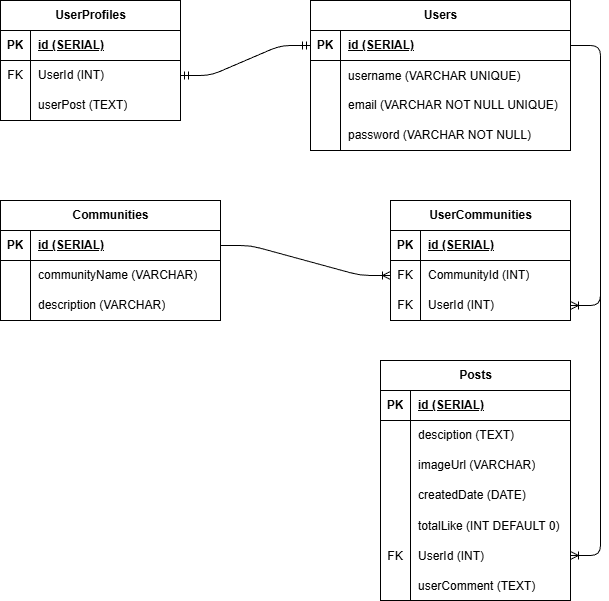

The diagram above was exported from draw.io. Its source (the exported page's mxGraphModel, read from the mxfile embedded in the PNG):
<mxGraphModel dx="880" dy="563" grid="1" gridSize="10" guides="1" tooltips="1" connect="1" arrows="1" fold="1" page="1" pageScale="1" pageWidth="850" pageHeight="1100" background="#ffffff" math="0" shadow="0">
  <root>
    <mxCell id="0" />
    <mxCell id="1" parent="0" />
    <mxCell id="2" value="Users" style="shape=table;startSize=30;container=1;collapsible=1;childLayout=tableLayout;fixedRows=1;rowLines=0;fontStyle=1;align=center;resizeLast=1;html=1;" parent="1" vertex="1">
      <mxGeometry x="590" y="80" width="260" height="150" as="geometry">
        <mxRectangle x="590" y="80" width="70" height="30" as="alternateBounds" />
      </mxGeometry>
    </mxCell>
    <mxCell id="3" value="" style="shape=tableRow;horizontal=0;startSize=0;swimlaneHead=0;swimlaneBody=0;fillColor=none;collapsible=0;dropTarget=0;points=[[0,0.5],[1,0.5]];portConstraint=eastwest;top=0;left=0;right=0;bottom=1;" parent="2" vertex="1">
      <mxGeometry y="30" width="260" height="30" as="geometry" />
    </mxCell>
    <mxCell id="4" value="PK" style="shape=partialRectangle;connectable=0;fillColor=none;top=0;left=0;bottom=0;right=0;fontStyle=1;overflow=hidden;whiteSpace=wrap;html=1;" parent="3" vertex="1">
      <mxGeometry width="30" height="30" as="geometry">
        <mxRectangle width="30" height="30" as="alternateBounds" />
      </mxGeometry>
    </mxCell>
    <mxCell id="5" value="id (SERIAL)" style="shape=partialRectangle;connectable=0;fillColor=none;top=0;left=0;bottom=0;right=0;align=left;spacingLeft=6;fontStyle=5;overflow=hidden;whiteSpace=wrap;html=1;" parent="3" vertex="1">
      <mxGeometry x="30" width="230" height="30" as="geometry">
        <mxRectangle width="230" height="30" as="alternateBounds" />
      </mxGeometry>
    </mxCell>
    <mxCell id="102" value="" style="shape=tableRow;horizontal=0;startSize=0;swimlaneHead=0;swimlaneBody=0;fillColor=none;collapsible=0;dropTarget=0;points=[[0,0.5],[1,0.5]];portConstraint=eastwest;top=0;left=0;right=0;bottom=0;" vertex="1" parent="2">
      <mxGeometry y="60" width="260" height="30" as="geometry" />
    </mxCell>
    <mxCell id="103" value="" style="shape=partialRectangle;connectable=0;fillColor=none;top=0;left=0;bottom=0;right=0;editable=1;overflow=hidden;" vertex="1" parent="102">
      <mxGeometry width="30" height="30" as="geometry">
        <mxRectangle width="30" height="30" as="alternateBounds" />
      </mxGeometry>
    </mxCell>
    <mxCell id="104" value="username (VARCHAR UNIQUE)" style="shape=partialRectangle;connectable=0;fillColor=none;top=0;left=0;bottom=0;right=0;align=left;spacingLeft=6;overflow=hidden;" vertex="1" parent="102">
      <mxGeometry x="30" width="230" height="30" as="geometry">
        <mxRectangle width="230" height="30" as="alternateBounds" />
      </mxGeometry>
    </mxCell>
    <mxCell id="6" value="" style="shape=tableRow;horizontal=0;startSize=0;swimlaneHead=0;swimlaneBody=0;fillColor=none;collapsible=0;dropTarget=0;points=[[0,0.5],[1,0.5]];portConstraint=eastwest;top=0;left=0;right=0;bottom=0;" parent="2" vertex="1">
      <mxGeometry y="90" width="260" height="30" as="geometry" />
    </mxCell>
    <mxCell id="7" value="" style="shape=partialRectangle;connectable=0;fillColor=none;top=0;left=0;bottom=0;right=0;editable=1;overflow=hidden;whiteSpace=wrap;html=1;" parent="6" vertex="1">
      <mxGeometry width="30" height="30" as="geometry">
        <mxRectangle width="30" height="30" as="alternateBounds" />
      </mxGeometry>
    </mxCell>
    <mxCell id="8" value="email (VARCHAR NOT NULL UNIQUE)" style="shape=partialRectangle;connectable=0;fillColor=none;top=0;left=0;bottom=0;right=0;align=left;spacingLeft=6;overflow=hidden;whiteSpace=wrap;html=1;" parent="6" vertex="1">
      <mxGeometry x="30" width="230" height="30" as="geometry">
        <mxRectangle width="230" height="30" as="alternateBounds" />
      </mxGeometry>
    </mxCell>
    <mxCell id="9" value="" style="shape=tableRow;horizontal=0;startSize=0;swimlaneHead=0;swimlaneBody=0;fillColor=none;collapsible=0;dropTarget=0;points=[[0,0.5],[1,0.5]];portConstraint=eastwest;top=0;left=0;right=0;bottom=0;" parent="2" vertex="1">
      <mxGeometry y="120" width="260" height="30" as="geometry" />
    </mxCell>
    <mxCell id="10" value="" style="shape=partialRectangle;connectable=0;fillColor=none;top=0;left=0;bottom=0;right=0;editable=1;overflow=hidden;whiteSpace=wrap;html=1;" parent="9" vertex="1">
      <mxGeometry width="30" height="30" as="geometry">
        <mxRectangle width="30" height="30" as="alternateBounds" />
      </mxGeometry>
    </mxCell>
    <mxCell id="11" value="password (VARCHAR NOT NULL)" style="shape=partialRectangle;connectable=0;fillColor=none;top=0;left=0;bottom=0;right=0;align=left;spacingLeft=6;overflow=hidden;whiteSpace=wrap;html=1;" parent="9" vertex="1">
      <mxGeometry x="30" width="230" height="30" as="geometry">
        <mxRectangle width="230" height="30" as="alternateBounds" />
      </mxGeometry>
    </mxCell>
    <mxCell id="15" value="Posts" style="shape=table;startSize=30;container=1;collapsible=1;childLayout=tableLayout;fixedRows=1;rowLines=0;fontStyle=1;align=center;resizeLast=1;html=1;swimlaneFillColor=none;" parent="1" vertex="1">
      <mxGeometry x="660" y="440" width="190" height="240" as="geometry" />
    </mxCell>
    <mxCell id="16" value="" style="shape=tableRow;horizontal=0;startSize=0;swimlaneHead=0;swimlaneBody=0;fillColor=none;collapsible=0;dropTarget=0;points=[[0,0.5],[1,0.5]];portConstraint=eastwest;top=0;left=0;right=0;bottom=1;" parent="15" vertex="1">
      <mxGeometry y="30" width="190" height="30" as="geometry" />
    </mxCell>
    <mxCell id="17" value="PK" style="shape=partialRectangle;connectable=0;fillColor=none;top=0;left=0;bottom=0;right=0;fontStyle=1;overflow=hidden;whiteSpace=wrap;html=1;" parent="16" vertex="1">
      <mxGeometry width="30" height="30" as="geometry">
        <mxRectangle width="30" height="30" as="alternateBounds" />
      </mxGeometry>
    </mxCell>
    <mxCell id="18" value="id (SERIAL)" style="shape=partialRectangle;connectable=0;fillColor=none;top=0;left=0;bottom=0;right=0;align=left;spacingLeft=6;fontStyle=5;overflow=hidden;whiteSpace=wrap;html=1;" parent="16" vertex="1">
      <mxGeometry x="30" width="160" height="30" as="geometry">
        <mxRectangle width="160" height="30" as="alternateBounds" />
      </mxGeometry>
    </mxCell>
    <mxCell id="19" value="" style="shape=tableRow;horizontal=0;startSize=0;swimlaneHead=0;swimlaneBody=0;fillColor=none;collapsible=0;dropTarget=0;points=[[0,0.5],[1,0.5]];portConstraint=eastwest;top=0;left=0;right=0;bottom=0;" parent="15" vertex="1">
      <mxGeometry y="60" width="190" height="30" as="geometry" />
    </mxCell>
    <mxCell id="20" value="" style="shape=partialRectangle;connectable=0;fillColor=none;top=0;left=0;bottom=0;right=0;editable=1;overflow=hidden;whiteSpace=wrap;html=1;" parent="19" vertex="1">
      <mxGeometry width="30" height="30" as="geometry">
        <mxRectangle width="30" height="30" as="alternateBounds" />
      </mxGeometry>
    </mxCell>
    <mxCell id="21" value="desciption (TEXT)" style="shape=partialRectangle;connectable=0;fillColor=none;top=0;left=0;bottom=0;right=0;align=left;spacingLeft=6;overflow=hidden;whiteSpace=wrap;html=1;" parent="19" vertex="1">
      <mxGeometry x="30" width="160" height="30" as="geometry">
        <mxRectangle width="160" height="30" as="alternateBounds" />
      </mxGeometry>
    </mxCell>
    <mxCell id="22" value="" style="shape=tableRow;horizontal=0;startSize=0;swimlaneHead=0;swimlaneBody=0;fillColor=none;collapsible=0;dropTarget=0;points=[[0,0.5],[1,0.5]];portConstraint=eastwest;top=0;left=0;right=0;bottom=0;" parent="15" vertex="1">
      <mxGeometry y="90" width="190" height="30" as="geometry" />
    </mxCell>
    <mxCell id="23" value="" style="shape=partialRectangle;connectable=0;fillColor=none;top=0;left=0;bottom=0;right=0;editable=1;overflow=hidden;whiteSpace=wrap;html=1;" parent="22" vertex="1">
      <mxGeometry width="30" height="30" as="geometry">
        <mxRectangle width="30" height="30" as="alternateBounds" />
      </mxGeometry>
    </mxCell>
    <mxCell id="24" value="imageUrl (VARCHAR)" style="shape=partialRectangle;connectable=0;fillColor=none;top=0;left=0;bottom=0;right=0;align=left;spacingLeft=6;overflow=hidden;whiteSpace=wrap;html=1;" parent="22" vertex="1">
      <mxGeometry x="30" width="160" height="30" as="geometry">
        <mxRectangle width="160" height="30" as="alternateBounds" />
      </mxGeometry>
    </mxCell>
    <mxCell id="25" value="" style="shape=tableRow;horizontal=0;startSize=0;swimlaneHead=0;swimlaneBody=0;fillColor=none;collapsible=0;dropTarget=0;points=[[0,0.5],[1,0.5]];portConstraint=eastwest;top=0;left=0;right=0;bottom=0;" parent="15" vertex="1">
      <mxGeometry y="120" width="190" height="30" as="geometry" />
    </mxCell>
    <mxCell id="26" value="" style="shape=partialRectangle;connectable=0;fillColor=none;top=0;left=0;bottom=0;right=0;editable=1;overflow=hidden;whiteSpace=wrap;html=1;" parent="25" vertex="1">
      <mxGeometry width="30" height="30" as="geometry">
        <mxRectangle width="30" height="30" as="alternateBounds" />
      </mxGeometry>
    </mxCell>
    <mxCell id="27" value="createdDate (DATE)" style="shape=partialRectangle;connectable=0;fillColor=none;top=0;left=0;bottom=0;right=0;align=left;spacingLeft=6;overflow=hidden;whiteSpace=wrap;html=1;" parent="25" vertex="1">
      <mxGeometry x="30" width="160" height="30" as="geometry">
        <mxRectangle width="160" height="30" as="alternateBounds" />
      </mxGeometry>
    </mxCell>
    <mxCell id="28" value="" style="shape=tableRow;horizontal=0;startSize=0;swimlaneHead=0;swimlaneBody=0;fillColor=none;collapsible=0;dropTarget=0;points=[[0,0.5],[1,0.5]];portConstraint=eastwest;top=0;left=0;right=0;bottom=0;" parent="15" vertex="1">
      <mxGeometry y="150" width="190" height="30" as="geometry" />
    </mxCell>
    <mxCell id="29" value="" style="shape=partialRectangle;connectable=0;fillColor=none;top=0;left=0;bottom=0;right=0;editable=1;overflow=hidden;" parent="28" vertex="1">
      <mxGeometry width="30" height="30" as="geometry">
        <mxRectangle width="30" height="30" as="alternateBounds" />
      </mxGeometry>
    </mxCell>
    <mxCell id="30" value="totalLike (INT DEFAULT 0)" style="shape=partialRectangle;connectable=0;fillColor=none;top=0;left=0;bottom=0;right=0;align=left;spacingLeft=6;overflow=hidden;" parent="28" vertex="1">
      <mxGeometry x="30" width="160" height="30" as="geometry">
        <mxRectangle width="160" height="30" as="alternateBounds" />
      </mxGeometry>
    </mxCell>
    <mxCell id="32" value="" style="shape=tableRow;horizontal=0;startSize=0;swimlaneHead=0;swimlaneBody=0;fillColor=none;collapsible=0;dropTarget=0;points=[[0,0.5],[1,0.5]];portConstraint=eastwest;top=0;left=0;right=0;bottom=0;" parent="15" vertex="1">
      <mxGeometry y="180" width="190" height="30" as="geometry" />
    </mxCell>
    <mxCell id="33" value="FK" style="shape=partialRectangle;connectable=0;fillColor=none;top=0;left=0;bottom=0;right=0;editable=1;overflow=hidden;" parent="32" vertex="1">
      <mxGeometry width="30" height="30" as="geometry">
        <mxRectangle width="30" height="30" as="alternateBounds" />
      </mxGeometry>
    </mxCell>
    <mxCell id="34" value="UserId (INT)" style="shape=partialRectangle;connectable=0;fillColor=none;top=0;left=0;bottom=0;right=0;align=left;spacingLeft=6;overflow=hidden;" parent="32" vertex="1">
      <mxGeometry x="30" width="160" height="30" as="geometry">
        <mxRectangle width="160" height="30" as="alternateBounds" />
      </mxGeometry>
    </mxCell>
    <mxCell id="84" value="" style="shape=tableRow;horizontal=0;startSize=0;swimlaneHead=0;swimlaneBody=0;fillColor=none;collapsible=0;dropTarget=0;points=[[0,0.5],[1,0.5]];portConstraint=eastwest;top=0;left=0;right=0;bottom=0;" parent="15" vertex="1">
      <mxGeometry y="210" width="190" height="30" as="geometry" />
    </mxCell>
    <mxCell id="85" value="" style="shape=partialRectangle;connectable=0;fillColor=none;top=0;left=0;bottom=0;right=0;editable=1;overflow=hidden;" parent="84" vertex="1">
      <mxGeometry width="30" height="30" as="geometry">
        <mxRectangle width="30" height="30" as="alternateBounds" />
      </mxGeometry>
    </mxCell>
    <mxCell id="86" value="userComment (TEXT)" style="shape=partialRectangle;connectable=0;fillColor=none;top=0;left=0;bottom=0;right=0;align=left;spacingLeft=6;overflow=hidden;" parent="84" vertex="1">
      <mxGeometry x="30" width="160" height="30" as="geometry">
        <mxRectangle width="160" height="30" as="alternateBounds" />
      </mxGeometry>
    </mxCell>
    <mxCell id="35" value="" style="edgeStyle=entityRelationEdgeStyle;fontSize=12;html=1;endArrow=ERoneToMany;" parent="1" source="3" target="32" edge="1">
      <mxGeometry width="100" height="100" relative="1" as="geometry">
        <mxPoint x="920" y="125" as="sourcePoint" />
        <mxPoint x="470" y="240" as="targetPoint" />
        <Array as="points">
          <mxPoint x="860" y="170" />
          <mxPoint x="380" y="160" />
          <mxPoint x="330" y="150" />
          <mxPoint x="340" y="200" />
          <mxPoint x="320" y="200" />
          <mxPoint x="310" y="260" />
          <mxPoint x="320" y="200" />
          <mxPoint x="310" y="280" />
          <mxPoint x="330" y="340" />
        </Array>
      </mxGeometry>
    </mxCell>
    <mxCell id="36" value="UserProfiles" style="shape=table;startSize=30;container=1;collapsible=1;childLayout=tableLayout;fixedRows=1;rowLines=0;fontStyle=1;align=center;resizeLast=1;html=1;" parent="1" vertex="1">
      <mxGeometry x="280" y="80" width="180" height="120" as="geometry" />
    </mxCell>
    <mxCell id="37" value="" style="shape=tableRow;horizontal=0;startSize=0;swimlaneHead=0;swimlaneBody=0;fillColor=none;collapsible=0;dropTarget=0;points=[[0,0.5],[1,0.5]];portConstraint=eastwest;top=0;left=0;right=0;bottom=1;" parent="36" vertex="1">
      <mxGeometry y="30" width="180" height="30" as="geometry" />
    </mxCell>
    <mxCell id="38" value="PK" style="shape=partialRectangle;connectable=0;fillColor=none;top=0;left=0;bottom=0;right=0;fontStyle=1;overflow=hidden;whiteSpace=wrap;html=1;" parent="37" vertex="1">
      <mxGeometry width="30" height="30" as="geometry">
        <mxRectangle width="30" height="30" as="alternateBounds" />
      </mxGeometry>
    </mxCell>
    <mxCell id="39" value="id (SERIAL)" style="shape=partialRectangle;connectable=0;fillColor=none;top=0;left=0;bottom=0;right=0;align=left;spacingLeft=6;fontStyle=5;overflow=hidden;whiteSpace=wrap;html=1;" parent="37" vertex="1">
      <mxGeometry x="30" width="150" height="30" as="geometry">
        <mxRectangle width="150" height="30" as="alternateBounds" />
      </mxGeometry>
    </mxCell>
    <mxCell id="40" value="" style="shape=tableRow;horizontal=0;startSize=0;swimlaneHead=0;swimlaneBody=0;fillColor=none;collapsible=0;dropTarget=0;points=[[0,0.5],[1,0.5]];portConstraint=eastwest;top=0;left=0;right=0;bottom=0;" parent="36" vertex="1">
      <mxGeometry y="60" width="180" height="30" as="geometry" />
    </mxCell>
    <mxCell id="41" value="FK" style="shape=partialRectangle;connectable=0;fillColor=none;top=0;left=0;bottom=0;right=0;editable=1;overflow=hidden;whiteSpace=wrap;html=1;" parent="40" vertex="1">
      <mxGeometry width="30" height="30" as="geometry">
        <mxRectangle width="30" height="30" as="alternateBounds" />
      </mxGeometry>
    </mxCell>
    <mxCell id="42" value="UserId (INT)" style="shape=partialRectangle;connectable=0;fillColor=none;top=0;left=0;bottom=0;right=0;align=left;spacingLeft=6;overflow=hidden;whiteSpace=wrap;html=1;" parent="40" vertex="1">
      <mxGeometry x="30" width="150" height="30" as="geometry">
        <mxRectangle width="150" height="30" as="alternateBounds" />
      </mxGeometry>
    </mxCell>
    <mxCell id="46" value="" style="shape=tableRow;horizontal=0;startSize=0;swimlaneHead=0;swimlaneBody=0;fillColor=none;collapsible=0;dropTarget=0;points=[[0,0.5],[1,0.5]];portConstraint=eastwest;top=0;left=0;right=0;bottom=0;" parent="36" vertex="1">
      <mxGeometry y="90" width="180" height="30" as="geometry" />
    </mxCell>
    <mxCell id="47" value="" style="shape=partialRectangle;connectable=0;fillColor=none;top=0;left=0;bottom=0;right=0;editable=1;overflow=hidden;whiteSpace=wrap;html=1;" parent="46" vertex="1">
      <mxGeometry width="30" height="30" as="geometry">
        <mxRectangle width="30" height="30" as="alternateBounds" />
      </mxGeometry>
    </mxCell>
    <mxCell id="48" value="userPost (TEXT)" style="shape=partialRectangle;connectable=0;fillColor=none;top=0;left=0;bottom=0;right=0;align=left;spacingLeft=6;overflow=hidden;whiteSpace=wrap;html=1;" parent="46" vertex="1">
      <mxGeometry x="30" width="150" height="30" as="geometry">
        <mxRectangle width="150" height="30" as="alternateBounds" />
      </mxGeometry>
    </mxCell>
    <mxCell id="53" value="" style="edgeStyle=entityRelationEdgeStyle;fontSize=12;html=1;endArrow=ERmandOne;startArrow=ERmandOne;" parent="1" source="3" target="40" edge="1">
      <mxGeometry width="100" height="100" relative="1" as="geometry">
        <mxPoint x="410" y="390" as="sourcePoint" />
        <mxPoint x="510" y="290" as="targetPoint" />
      </mxGeometry>
    </mxCell>
    <mxCell id="55" style="edgeStyle=none;html=1;exitX=1;exitY=0.5;exitDx=0;exitDy=0;" parent="1" source="3" edge="1">
      <mxGeometry relative="1" as="geometry">
        <mxPoint x="850" y="125" as="targetPoint" />
      </mxGeometry>
    </mxCell>
    <mxCell id="70" value="Communities" style="shape=table;startSize=30;container=1;collapsible=1;childLayout=tableLayout;fixedRows=1;rowLines=0;fontStyle=1;align=center;resizeLast=1;html=1;" parent="1" vertex="1">
      <mxGeometry x="280" y="280" width="220" height="120" as="geometry" />
    </mxCell>
    <mxCell id="71" value="" style="shape=tableRow;horizontal=0;startSize=0;swimlaneHead=0;swimlaneBody=0;fillColor=none;collapsible=0;dropTarget=0;points=[[0,0.5],[1,0.5]];portConstraint=eastwest;top=0;left=0;right=0;bottom=1;" parent="70" vertex="1">
      <mxGeometry y="30" width="220" height="30" as="geometry" />
    </mxCell>
    <mxCell id="72" value="PK" style="shape=partialRectangle;connectable=0;fillColor=none;top=0;left=0;bottom=0;right=0;fontStyle=1;overflow=hidden;whiteSpace=wrap;html=1;" parent="71" vertex="1">
      <mxGeometry width="30" height="30" as="geometry">
        <mxRectangle width="30" height="30" as="alternateBounds" />
      </mxGeometry>
    </mxCell>
    <mxCell id="73" value="id (SERIAL)" style="shape=partialRectangle;connectable=0;fillColor=none;top=0;left=0;bottom=0;right=0;align=left;spacingLeft=6;fontStyle=5;overflow=hidden;whiteSpace=wrap;html=1;" parent="71" vertex="1">
      <mxGeometry x="30" width="190" height="30" as="geometry">
        <mxRectangle width="190" height="30" as="alternateBounds" />
      </mxGeometry>
    </mxCell>
    <mxCell id="74" value="" style="shape=tableRow;horizontal=0;startSize=0;swimlaneHead=0;swimlaneBody=0;fillColor=none;collapsible=0;dropTarget=0;points=[[0,0.5],[1,0.5]];portConstraint=eastwest;top=0;left=0;right=0;bottom=0;" parent="70" vertex="1">
      <mxGeometry y="60" width="220" height="30" as="geometry" />
    </mxCell>
    <mxCell id="75" value="" style="shape=partialRectangle;connectable=0;fillColor=none;top=0;left=0;bottom=0;right=0;editable=1;overflow=hidden;whiteSpace=wrap;html=1;" parent="74" vertex="1">
      <mxGeometry width="30" height="30" as="geometry">
        <mxRectangle width="30" height="30" as="alternateBounds" />
      </mxGeometry>
    </mxCell>
    <mxCell id="76" value="communityName (VARCHAR)" style="shape=partialRectangle;connectable=0;fillColor=none;top=0;left=0;bottom=0;right=0;align=left;spacingLeft=6;overflow=hidden;whiteSpace=wrap;html=1;" parent="74" vertex="1">
      <mxGeometry x="30" width="190" height="30" as="geometry">
        <mxRectangle width="190" height="30" as="alternateBounds" />
      </mxGeometry>
    </mxCell>
    <mxCell id="77" value="" style="shape=tableRow;horizontal=0;startSize=0;swimlaneHead=0;swimlaneBody=0;fillColor=none;collapsible=0;dropTarget=0;points=[[0,0.5],[1,0.5]];portConstraint=eastwest;top=0;left=0;right=0;bottom=0;" parent="70" vertex="1">
      <mxGeometry y="90" width="220" height="30" as="geometry" />
    </mxCell>
    <mxCell id="78" value="" style="shape=partialRectangle;connectable=0;fillColor=none;top=0;left=0;bottom=0;right=0;editable=1;overflow=hidden;whiteSpace=wrap;html=1;" parent="77" vertex="1">
      <mxGeometry width="30" height="30" as="geometry">
        <mxRectangle width="30" height="30" as="alternateBounds" />
      </mxGeometry>
    </mxCell>
    <mxCell id="79" value="description (VARCHAR)" style="shape=partialRectangle;connectable=0;fillColor=none;top=0;left=0;bottom=0;right=0;align=left;spacingLeft=6;overflow=hidden;whiteSpace=wrap;html=1;" parent="77" vertex="1">
      <mxGeometry x="30" width="190" height="30" as="geometry">
        <mxRectangle width="190" height="30" as="alternateBounds" />
      </mxGeometry>
    </mxCell>
    <mxCell id="87" value="UserCommunities" style="shape=table;startSize=30;container=1;collapsible=1;childLayout=tableLayout;fixedRows=1;rowLines=0;fontStyle=1;align=center;resizeLast=1;html=1;" parent="1" vertex="1">
      <mxGeometry x="670" y="280" width="180" height="120" as="geometry" />
    </mxCell>
    <mxCell id="88" value="" style="shape=tableRow;horizontal=0;startSize=0;swimlaneHead=0;swimlaneBody=0;fillColor=none;collapsible=0;dropTarget=0;points=[[0,0.5],[1,0.5]];portConstraint=eastwest;top=0;left=0;right=0;bottom=1;" parent="87" vertex="1">
      <mxGeometry y="30" width="180" height="30" as="geometry" />
    </mxCell>
    <mxCell id="89" value="PK" style="shape=partialRectangle;connectable=0;fillColor=none;top=0;left=0;bottom=0;right=0;fontStyle=1;overflow=hidden;whiteSpace=wrap;html=1;" parent="88" vertex="1">
      <mxGeometry width="30" height="30" as="geometry">
        <mxRectangle width="30" height="30" as="alternateBounds" />
      </mxGeometry>
    </mxCell>
    <mxCell id="90" value="id (SERIAL)" style="shape=partialRectangle;connectable=0;fillColor=none;top=0;left=0;bottom=0;right=0;align=left;spacingLeft=6;fontStyle=5;overflow=hidden;whiteSpace=wrap;html=1;" parent="88" vertex="1">
      <mxGeometry x="30" width="150" height="30" as="geometry">
        <mxRectangle width="150" height="30" as="alternateBounds" />
      </mxGeometry>
    </mxCell>
    <mxCell id="91" value="" style="shape=tableRow;horizontal=0;startSize=0;swimlaneHead=0;swimlaneBody=0;fillColor=none;collapsible=0;dropTarget=0;points=[[0,0.5],[1,0.5]];portConstraint=eastwest;top=0;left=0;right=0;bottom=0;" parent="87" vertex="1">
      <mxGeometry y="60" width="180" height="30" as="geometry" />
    </mxCell>
    <mxCell id="92" value="FK" style="shape=partialRectangle;connectable=0;fillColor=none;top=0;left=0;bottom=0;right=0;editable=1;overflow=hidden;whiteSpace=wrap;html=1;" parent="91" vertex="1">
      <mxGeometry width="30" height="30" as="geometry">
        <mxRectangle width="30" height="30" as="alternateBounds" />
      </mxGeometry>
    </mxCell>
    <mxCell id="93" value="CommunityId (INT)" style="shape=partialRectangle;connectable=0;fillColor=none;top=0;left=0;bottom=0;right=0;align=left;spacingLeft=6;overflow=hidden;whiteSpace=wrap;html=1;" parent="91" vertex="1">
      <mxGeometry x="30" width="150" height="30" as="geometry">
        <mxRectangle width="150" height="30" as="alternateBounds" />
      </mxGeometry>
    </mxCell>
    <mxCell id="94" value="" style="shape=tableRow;horizontal=0;startSize=0;swimlaneHead=0;swimlaneBody=0;fillColor=none;collapsible=0;dropTarget=0;points=[[0,0.5],[1,0.5]];portConstraint=eastwest;top=0;left=0;right=0;bottom=0;" parent="87" vertex="1">
      <mxGeometry y="90" width="180" height="30" as="geometry" />
    </mxCell>
    <mxCell id="95" value="FK" style="shape=partialRectangle;connectable=0;fillColor=none;top=0;left=0;bottom=0;right=0;editable=1;overflow=hidden;whiteSpace=wrap;html=1;" parent="94" vertex="1">
      <mxGeometry width="30" height="30" as="geometry">
        <mxRectangle width="30" height="30" as="alternateBounds" />
      </mxGeometry>
    </mxCell>
    <mxCell id="96" value="UserId (INT)" style="shape=partialRectangle;connectable=0;fillColor=none;top=0;left=0;bottom=0;right=0;align=left;spacingLeft=6;overflow=hidden;whiteSpace=wrap;html=1;" parent="94" vertex="1">
      <mxGeometry x="30" width="150" height="30" as="geometry">
        <mxRectangle width="150" height="30" as="alternateBounds" />
      </mxGeometry>
    </mxCell>
    <mxCell id="100" value="" style="edgeStyle=entityRelationEdgeStyle;fontSize=12;html=1;endArrow=ERoneToMany;" parent="1" source="71" target="91" edge="1">
      <mxGeometry width="100" height="100" relative="1" as="geometry">
        <mxPoint x="390" y="310" as="sourcePoint" />
        <mxPoint x="490" y="210" as="targetPoint" />
        <Array as="points">
          <mxPoint x="470" y="250" />
        </Array>
      </mxGeometry>
    </mxCell>
    <mxCell id="101" value="" style="edgeStyle=entityRelationEdgeStyle;fontSize=12;html=1;endArrow=ERoneToMany;" parent="1" source="3" target="94" edge="1">
      <mxGeometry width="100" height="100" relative="1" as="geometry">
        <mxPoint x="440" y="340" as="sourcePoint" />
        <mxPoint x="540" y="240" as="targetPoint" />
      </mxGeometry>
    </mxCell>
  </root>
</mxGraphModel>